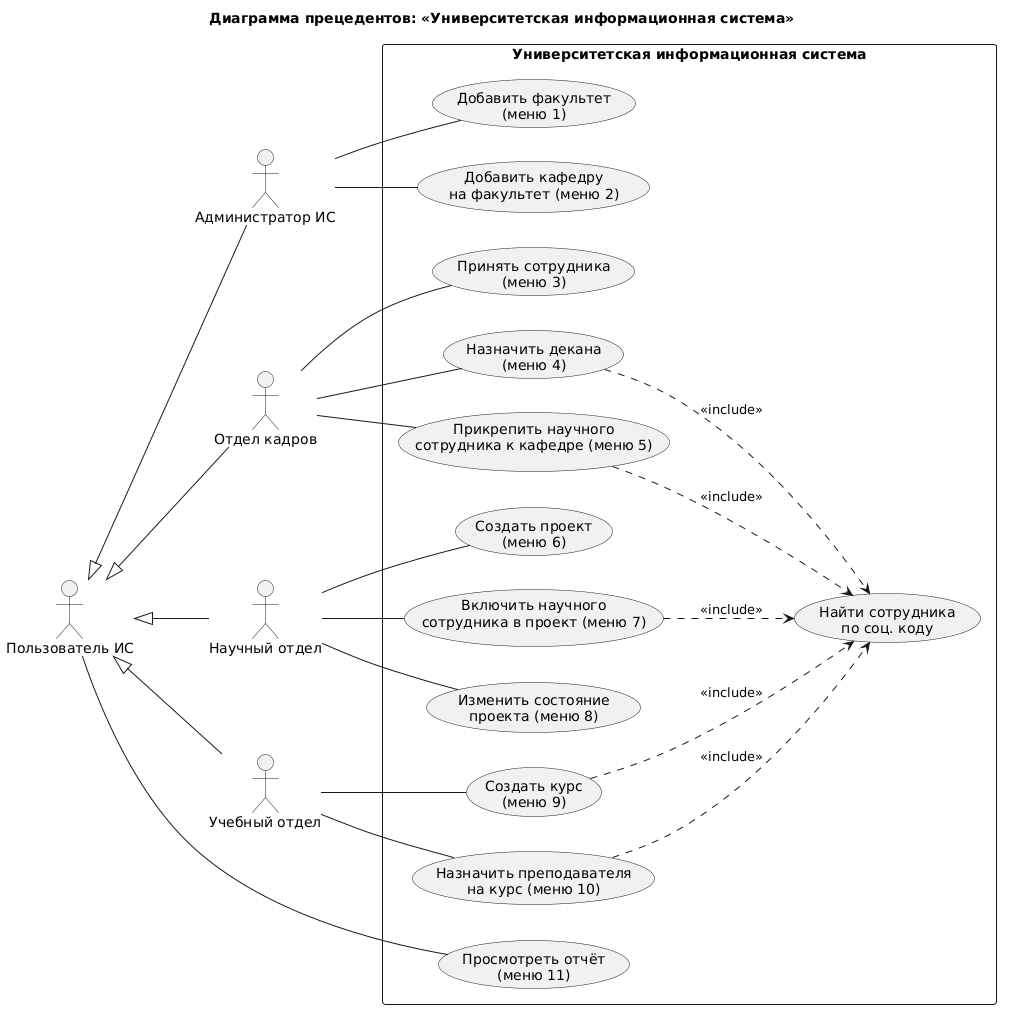

The diagram above was rendered by PlantUML. Its source (embedded in the PNG):
@startuml
title Диаграмма прецедентов: «Университетская информационная система»
left to right direction
skinparam shadowing false
skinparam packageStyle rectangle

actor "Пользователь ИС" as User
actor "Администратор ИС" as Admin
actor "Отдел кадров" as HR
actor "Научный отдел" as Science
actor "Учебный отдел" as Edu

User <|-- Admin
User <|-- HR
User <|-- Science
User <|-- Edu

rectangle "Университетская информационная система" {
  usecase "Добавить факультет\n(меню 1)" as UC1
  usecase "Добавить кафедру\nна факультет (меню 2)" as UC2
  usecase "Принять сотрудника\n(меню 3)" as UC3
  usecase "Назначить декана\n(меню 4)" as UC4
  usecase "Прикрепить научного\nсотрудника к кафедре (меню 5)" as UC5
  usecase "Создать проект\n(меню 6)" as UC6
  usecase "Включить научного\nсотрудника в проект (меню 7)" as UC7
  usecase "Изменить состояние\nпроекта (меню 8)" as UC8
  usecase "Создать курс\n(меню 9)" as UC9
  usecase "Назначить преподавателя\nна курс (меню 10)" as UC10
  usecase "Просмотреть отчёт\n(меню 11)" as UC11
  usecase "Найти сотрудника\nпо соц. коду" as FIND
}

Admin -- UC1
Admin -- UC2
HR -- UC3
HR -- UC4
HR -- UC5
Science -- UC6
Science -- UC7
Science -- UC8
Edu -- UC9
Edu -- UC10
User -- UC11

UC4 ..> FIND : <<include>>
UC5 ..> FIND : <<include>>
UC7 ..> FIND : <<include>>
UC9 ..> FIND : <<include>>
UC10 ..> FIND : <<include>>
@enduml